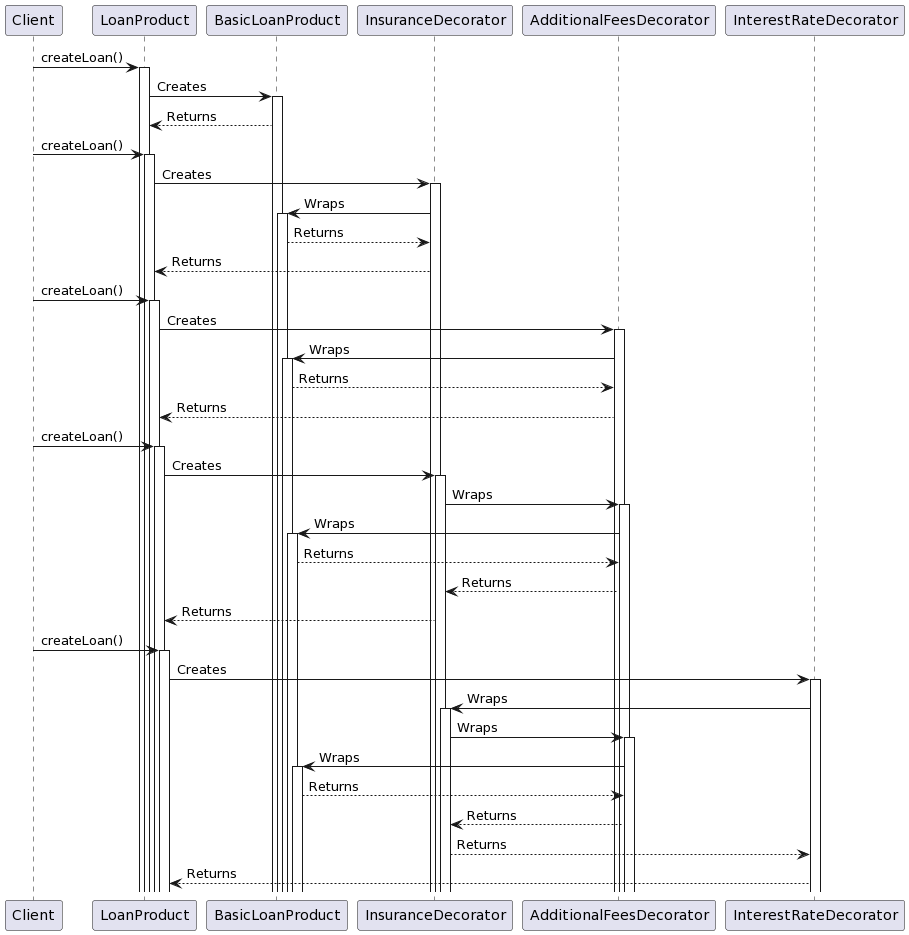

The diagram above was rendered by PlantUML. Its source (embedded in the PNG):
@startuml
participant Client
participant LoanProduct
participant BasicLoanProduct
participant InsuranceDecorator
participant AdditionalFeesDecorator
participant InterestRateDecorator

Client -> LoanProduct: createLoan()
activate LoanProduct
LoanProduct -> BasicLoanProduct: Creates
activate BasicLoanProduct
BasicLoanProduct --> LoanProduct: Returns

Client -> LoanProduct: createLoan()
activate LoanProduct
LoanProduct -> InsuranceDecorator: Creates
activate InsuranceDecorator
InsuranceDecorator -> BasicLoanProduct: Wraps
activate BasicLoanProduct
BasicLoanProduct --> InsuranceDecorator: Returns
InsuranceDecorator --> LoanProduct: Returns

Client -> LoanProduct: createLoan()
activate LoanProduct
LoanProduct -> AdditionalFeesDecorator: Creates
activate AdditionalFeesDecorator
AdditionalFeesDecorator -> BasicLoanProduct: Wraps
activate BasicLoanProduct
BasicLoanProduct --> AdditionalFeesDecorator: Returns
AdditionalFeesDecorator --> LoanProduct: Returns

Client -> LoanProduct: createLoan()
activate LoanProduct
LoanProduct -> InsuranceDecorator: Creates
activate InsuranceDecorator
InsuranceDecorator -> AdditionalFeesDecorator: Wraps
activate AdditionalFeesDecorator
AdditionalFeesDecorator -> BasicLoanProduct: Wraps
activate BasicLoanProduct
BasicLoanProduct --> AdditionalFeesDecorator: Returns
AdditionalFeesDecorator --> InsuranceDecorator: Returns
InsuranceDecorator --> LoanProduct: Returns

Client -> LoanProduct: createLoan()
activate LoanProduct
LoanProduct -> InterestRateDecorator: Creates
activate InterestRateDecorator
InterestRateDecorator -> InsuranceDecorator: Wraps
activate InsuranceDecorator
InsuranceDecorator -> AdditionalFeesDecorator: Wraps
activate AdditionalFeesDecorator
AdditionalFeesDecorator -> BasicLoanProduct: Wraps
activate BasicLoanProduct
BasicLoanProduct --> AdditionalFeesDecorator: Returns
AdditionalFeesDecorator --> InsuranceDecorator: Returns
InsuranceDecorator --> InterestRateDecorator: Returns
InterestRateDecorator --> LoanProduct: Returns
@enduml